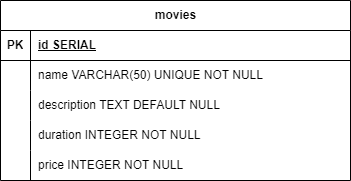

The diagram above was exported from draw.io. Its source (the exported page's mxGraphModel, read from the mxfile embedded in the PNG):
<mxGraphModel dx="474" dy="763" grid="1" gridSize="10" guides="1" tooltips="1" connect="1" arrows="1" fold="1" page="1" pageScale="1" pageWidth="850" pageHeight="1100" math="0" shadow="0" extFonts="Permanent Marker^https://fonts.googleapis.com/css?family=Permanent+Marker">
  <root>
    <mxCell id="0" />
    <mxCell id="1" parent="0" />
    <mxCell id="r5QNR7f1pxhcCN2yC7kf-1" value="movies" style="shape=table;startSize=30;container=1;collapsible=1;childLayout=tableLayout;fixedRows=1;rowLines=0;fontStyle=1;align=center;resizeLast=1;html=1;" vertex="1" parent="1">
      <mxGeometry x="261" y="170" width="350" height="180" as="geometry" />
    </mxCell>
    <mxCell id="r5QNR7f1pxhcCN2yC7kf-2" value="" style="shape=tableRow;horizontal=0;startSize=0;swimlaneHead=0;swimlaneBody=0;fillColor=none;collapsible=0;dropTarget=0;points=[[0,0.5],[1,0.5]];portConstraint=eastwest;top=0;left=0;right=0;bottom=1;" vertex="1" parent="r5QNR7f1pxhcCN2yC7kf-1">
      <mxGeometry y="30" width="350" height="30" as="geometry" />
    </mxCell>
    <mxCell id="r5QNR7f1pxhcCN2yC7kf-3" value="PK" style="shape=partialRectangle;connectable=0;fillColor=none;top=0;left=0;bottom=0;right=0;fontStyle=1;overflow=hidden;whiteSpace=wrap;html=1;" vertex="1" parent="r5QNR7f1pxhcCN2yC7kf-2">
      <mxGeometry width="30" height="30" as="geometry">
        <mxRectangle width="30" height="30" as="alternateBounds" />
      </mxGeometry>
    </mxCell>
    <mxCell id="r5QNR7f1pxhcCN2yC7kf-4" value="id SERIAL" style="shape=partialRectangle;connectable=0;fillColor=none;top=0;left=0;bottom=0;right=0;align=left;spacingLeft=6;fontStyle=5;overflow=hidden;whiteSpace=wrap;html=1;" vertex="1" parent="r5QNR7f1pxhcCN2yC7kf-2">
      <mxGeometry x="30" width="320" height="30" as="geometry">
        <mxRectangle width="320" height="30" as="alternateBounds" />
      </mxGeometry>
    </mxCell>
    <mxCell id="r5QNR7f1pxhcCN2yC7kf-5" value="" style="shape=tableRow;horizontal=0;startSize=0;swimlaneHead=0;swimlaneBody=0;fillColor=none;collapsible=0;dropTarget=0;points=[[0,0.5],[1,0.5]];portConstraint=eastwest;top=0;left=0;right=0;bottom=0;" vertex="1" parent="r5QNR7f1pxhcCN2yC7kf-1">
      <mxGeometry y="60" width="350" height="30" as="geometry" />
    </mxCell>
    <mxCell id="r5QNR7f1pxhcCN2yC7kf-6" value="" style="shape=partialRectangle;connectable=0;fillColor=none;top=0;left=0;bottom=0;right=0;editable=1;overflow=hidden;whiteSpace=wrap;html=1;" vertex="1" parent="r5QNR7f1pxhcCN2yC7kf-5">
      <mxGeometry width="30" height="30" as="geometry">
        <mxRectangle width="30" height="30" as="alternateBounds" />
      </mxGeometry>
    </mxCell>
    <mxCell id="r5QNR7f1pxhcCN2yC7kf-7" value="name VARCHAR(50) UNIQUE NOT NULL" style="shape=partialRectangle;connectable=0;fillColor=none;top=0;left=0;bottom=0;right=0;align=left;spacingLeft=6;overflow=hidden;whiteSpace=wrap;html=1;" vertex="1" parent="r5QNR7f1pxhcCN2yC7kf-5">
      <mxGeometry x="30" width="320" height="30" as="geometry">
        <mxRectangle width="320" height="30" as="alternateBounds" />
      </mxGeometry>
    </mxCell>
    <mxCell id="r5QNR7f1pxhcCN2yC7kf-8" value="" style="shape=tableRow;horizontal=0;startSize=0;swimlaneHead=0;swimlaneBody=0;fillColor=none;collapsible=0;dropTarget=0;points=[[0,0.5],[1,0.5]];portConstraint=eastwest;top=0;left=0;right=0;bottom=0;" vertex="1" parent="r5QNR7f1pxhcCN2yC7kf-1">
      <mxGeometry y="90" width="350" height="30" as="geometry" />
    </mxCell>
    <mxCell id="r5QNR7f1pxhcCN2yC7kf-9" value="" style="shape=partialRectangle;connectable=0;fillColor=none;top=0;left=0;bottom=0;right=0;editable=1;overflow=hidden;whiteSpace=wrap;html=1;" vertex="1" parent="r5QNR7f1pxhcCN2yC7kf-8">
      <mxGeometry width="30" height="30" as="geometry">
        <mxRectangle width="30" height="30" as="alternateBounds" />
      </mxGeometry>
    </mxCell>
    <mxCell id="r5QNR7f1pxhcCN2yC7kf-10" value="description TEXT DEFAULT NULL" style="shape=partialRectangle;connectable=0;fillColor=none;top=0;left=0;bottom=0;right=0;align=left;spacingLeft=6;overflow=hidden;whiteSpace=wrap;html=1;" vertex="1" parent="r5QNR7f1pxhcCN2yC7kf-8">
      <mxGeometry x="30" width="320" height="30" as="geometry">
        <mxRectangle width="320" height="30" as="alternateBounds" />
      </mxGeometry>
    </mxCell>
    <mxCell id="r5QNR7f1pxhcCN2yC7kf-11" value="" style="shape=tableRow;horizontal=0;startSize=0;swimlaneHead=0;swimlaneBody=0;fillColor=none;collapsible=0;dropTarget=0;points=[[0,0.5],[1,0.5]];portConstraint=eastwest;top=0;left=0;right=0;bottom=0;" vertex="1" parent="r5QNR7f1pxhcCN2yC7kf-1">
      <mxGeometry y="120" width="350" height="30" as="geometry" />
    </mxCell>
    <mxCell id="r5QNR7f1pxhcCN2yC7kf-12" value="" style="shape=partialRectangle;connectable=0;fillColor=none;top=0;left=0;bottom=0;right=0;editable=1;overflow=hidden;whiteSpace=wrap;html=1;" vertex="1" parent="r5QNR7f1pxhcCN2yC7kf-11">
      <mxGeometry width="30" height="30" as="geometry">
        <mxRectangle width="30" height="30" as="alternateBounds" />
      </mxGeometry>
    </mxCell>
    <mxCell id="r5QNR7f1pxhcCN2yC7kf-13" value="duration INTEGER NOT NULL" style="shape=partialRectangle;connectable=0;fillColor=none;top=0;left=0;bottom=0;right=0;align=left;spacingLeft=6;overflow=hidden;whiteSpace=wrap;html=1;" vertex="1" parent="r5QNR7f1pxhcCN2yC7kf-11">
      <mxGeometry x="30" width="320" height="30" as="geometry">
        <mxRectangle width="320" height="30" as="alternateBounds" />
      </mxGeometry>
    </mxCell>
    <mxCell id="r5QNR7f1pxhcCN2yC7kf-14" style="shape=tableRow;horizontal=0;startSize=0;swimlaneHead=0;swimlaneBody=0;fillColor=none;collapsible=0;dropTarget=0;points=[[0,0.5],[1,0.5]];portConstraint=eastwest;top=0;left=0;right=0;bottom=0;" vertex="1" parent="r5QNR7f1pxhcCN2yC7kf-1">
      <mxGeometry y="150" width="350" height="30" as="geometry" />
    </mxCell>
    <mxCell id="r5QNR7f1pxhcCN2yC7kf-15" style="shape=partialRectangle;connectable=0;fillColor=none;top=0;left=0;bottom=0;right=0;editable=1;overflow=hidden;whiteSpace=wrap;html=1;" vertex="1" parent="r5QNR7f1pxhcCN2yC7kf-14">
      <mxGeometry width="30" height="30" as="geometry">
        <mxRectangle width="30" height="30" as="alternateBounds" />
      </mxGeometry>
    </mxCell>
    <mxCell id="r5QNR7f1pxhcCN2yC7kf-16" value="price INTEGER NOT NULL" style="shape=partialRectangle;connectable=0;fillColor=none;top=0;left=0;bottom=0;right=0;align=left;spacingLeft=6;overflow=hidden;whiteSpace=wrap;html=1;" vertex="1" parent="r5QNR7f1pxhcCN2yC7kf-14">
      <mxGeometry x="30" width="320" height="30" as="geometry">
        <mxRectangle width="320" height="30" as="alternateBounds" />
      </mxGeometry>
    </mxCell>
  </root>
</mxGraphModel>